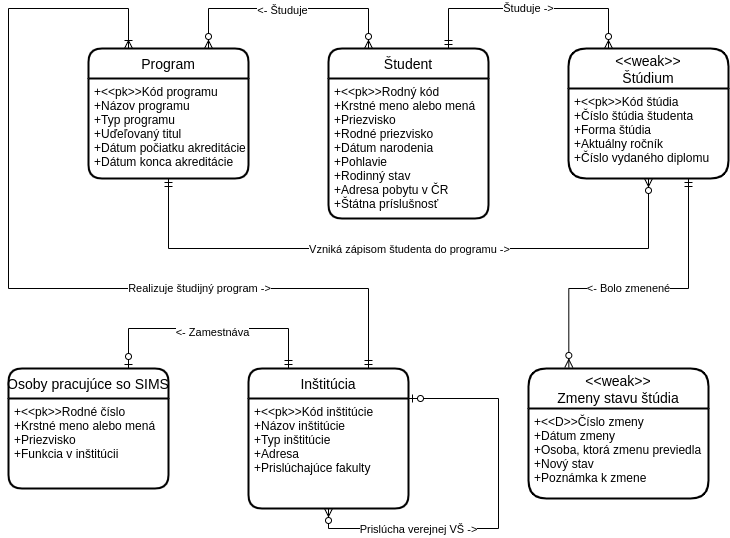

The diagram above was exported from draw.io. Its source (the exported page's mxGraphModel, read from the mxfile embedded in the PNG):
<mxGraphModel dx="814" dy="1604" grid="1" gridSize="10" guides="1" tooltips="1" connect="1" arrows="1" fold="1" page="1" pageScale="1" pageWidth="850" pageHeight="1100" math="0" shadow="0" extFonts="Permanent Marker^https://fonts.googleapis.com/css?family=Permanent+Marker">
  <root>
    <mxCell id="0" />
    <mxCell id="1" parent="0" />
    <mxCell id="BcqN9qgzgqd2-canYIgv-20" style="edgeStyle=orthogonalEdgeStyle;rounded=0;orthogonalLoop=1;jettySize=auto;html=1;exitX=0.75;exitY=0;exitDx=0;exitDy=0;entryX=0.25;entryY=0;entryDx=0;entryDy=0;startArrow=ERmandOne;startFill=0;endArrow=ERoneToMany;endFill=0;" parent="1" source="BcqN9qgzgqd2-canYIgv-1" target="BcqN9qgzgqd2-canYIgv-11" edge="1">
      <mxGeometry relative="1" as="geometry">
        <Array as="points">
          <mxPoint x="720" y="240" />
          <mxPoint x="360" y="240" />
          <mxPoint x="360" y="-40" />
          <mxPoint x="480" y="-40" />
        </Array>
      </mxGeometry>
    </mxCell>
    <mxCell id="BcqN9qgzgqd2-canYIgv-21" value="Realizuje študijný program -&amp;gt;" style="edgeLabel;html=1;align=center;verticalAlign=middle;resizable=0;points=[];" parent="BcqN9qgzgqd2-canYIgv-20" vertex="1" connectable="0">
      <mxGeometry x="-0.1694" y="-1" relative="1" as="geometry">
        <mxPoint x="115.94" as="offset" />
      </mxGeometry>
    </mxCell>
    <mxCell id="BcqN9qgzgqd2-canYIgv-1" value="Inštitúcia" style="swimlane;childLayout=stackLayout;horizontal=1;startSize=30;horizontalStack=0;rounded=1;fontSize=14;fontStyle=0;strokeWidth=2;resizeParent=0;resizeLast=1;shadow=0;dashed=0;align=center;" parent="1" vertex="1">
      <mxGeometry x="600" y="320" width="160" height="140" as="geometry" />
    </mxCell>
    <mxCell id="BcqN9qgzgqd2-canYIgv-2" value="+&lt;&lt;pk&gt;&gt;Kód inštitúcie&#10;+Názov inštitúcie&#10;+Typ inštitúcie&#10;+Adresa&#10;+Prislúchajúce fakulty" style="align=left;strokeColor=none;fillColor=none;spacingLeft=4;fontSize=12;verticalAlign=top;resizable=0;rotatable=0;part=1;" parent="BcqN9qgzgqd2-canYIgv-1" vertex="1">
      <mxGeometry y="30" width="160" height="110" as="geometry" />
    </mxCell>
    <mxCell id="BcqN9qgzgqd2-canYIgv-39" style="edgeStyle=orthogonalEdgeStyle;rounded=0;orthogonalLoop=1;jettySize=auto;html=1;exitX=1;exitY=0;exitDx=0;exitDy=0;entryX=0.5;entryY=1;entryDx=0;entryDy=0;startArrow=ERzeroToOne;startFill=1;endArrow=ERzeroToMany;endFill=1;" parent="BcqN9qgzgqd2-canYIgv-1" source="BcqN9qgzgqd2-canYIgv-2" target="BcqN9qgzgqd2-canYIgv-2" edge="1">
      <mxGeometry relative="1" as="geometry">
        <Array as="points">
          <mxPoint x="250" y="30" />
          <mxPoint x="250" y="160" />
          <mxPoint x="80" y="160" />
        </Array>
      </mxGeometry>
    </mxCell>
    <mxCell id="BcqN9qgzgqd2-canYIgv-40" value="Prislúcha verejnej VŠ -&amp;gt;" style="edgeLabel;html=1;align=center;verticalAlign=middle;resizable=0;points=[];" parent="BcqN9qgzgqd2-canYIgv-39" vertex="1" connectable="0">
      <mxGeometry x="0.5745" y="2" relative="1" as="geometry">
        <mxPoint x="22.69" y="-2" as="offset" />
      </mxGeometry>
    </mxCell>
    <mxCell id="BcqN9qgzgqd2-canYIgv-23" style="edgeStyle=orthogonalEdgeStyle;rounded=0;orthogonalLoop=1;jettySize=auto;html=1;exitX=0.25;exitY=0;exitDx=0;exitDy=0;entryX=0.75;entryY=0;entryDx=0;entryDy=0;startArrow=ERzeroToMany;startFill=1;endArrow=ERzeroToMany;endFill=1;" parent="1" source="BcqN9qgzgqd2-canYIgv-3" target="BcqN9qgzgqd2-canYIgv-11" edge="1">
      <mxGeometry relative="1" as="geometry">
        <Array as="points">
          <mxPoint x="720" y="-40" />
          <mxPoint x="560" y="-40" />
        </Array>
      </mxGeometry>
    </mxCell>
    <mxCell id="BcqN9qgzgqd2-canYIgv-34" value="&amp;lt;- Študuje" style="edgeLabel;html=1;align=center;verticalAlign=middle;resizable=0;points=[];" parent="BcqN9qgzgqd2-canYIgv-23" vertex="1" connectable="0">
      <mxGeometry x="0.305" y="1" relative="1" as="geometry">
        <mxPoint x="30.48" as="offset" />
      </mxGeometry>
    </mxCell>
    <mxCell id="BcqN9qgzgqd2-canYIgv-25" style="edgeStyle=orthogonalEdgeStyle;rounded=0;orthogonalLoop=1;jettySize=auto;html=1;exitX=0.75;exitY=0;exitDx=0;exitDy=0;entryX=0.25;entryY=0;entryDx=0;entryDy=0;startArrow=ERmandOne;startFill=0;endArrow=ERzeroToMany;endFill=1;" parent="1" source="BcqN9qgzgqd2-canYIgv-3" target="BcqN9qgzgqd2-canYIgv-5" edge="1">
      <mxGeometry relative="1" as="geometry">
        <Array as="points">
          <mxPoint x="800" y="-40" />
          <mxPoint x="960" y="-40" />
        </Array>
      </mxGeometry>
    </mxCell>
    <mxCell id="BcqN9qgzgqd2-canYIgv-36" value="Študuje -&amp;gt;" style="edgeLabel;html=1;align=center;verticalAlign=middle;resizable=0;points=[];" parent="BcqN9qgzgqd2-canYIgv-25" vertex="1" connectable="0">
      <mxGeometry x="-0.2586" y="1" relative="1" as="geometry">
        <mxPoint x="30.95" as="offset" />
      </mxGeometry>
    </mxCell>
    <mxCell id="BcqN9qgzgqd2-canYIgv-3" value="Študent" style="swimlane;childLayout=stackLayout;horizontal=1;startSize=30;horizontalStack=0;rounded=1;fontSize=14;fontStyle=0;strokeWidth=2;resizeParent=0;resizeLast=1;shadow=0;dashed=0;align=center;" parent="1" vertex="1">
      <mxGeometry x="680" width="160" height="170" as="geometry" />
    </mxCell>
    <mxCell id="BcqN9qgzgqd2-canYIgv-4" value="+&lt;&lt;pk&gt;&gt;Rodný kód&#10;+Krstné meno alebo mená&#10;+Priezvisko&#10;+Rodné priezvisko&#10;+Dátum narodenia&#10;+Pohlavie&#10;+Rodinný stav&#10;+Adresa pobytu v ČR&#10;+Štátna príslušnosť" style="align=left;strokeColor=none;fillColor=none;spacingLeft=4;fontSize=12;verticalAlign=top;resizable=0;rotatable=0;part=1;" parent="BcqN9qgzgqd2-canYIgv-3" vertex="1">
      <mxGeometry y="30" width="160" height="140" as="geometry" />
    </mxCell>
    <mxCell id="BcqN9qgzgqd2-canYIgv-26" style="edgeStyle=orthogonalEdgeStyle;rounded=0;orthogonalLoop=1;jettySize=auto;html=1;exitX=0.75;exitY=1;exitDx=0;exitDy=0;entryX=0.224;entryY=-0.008;entryDx=0;entryDy=0;entryPerimeter=0;startArrow=ERmandOne;startFill=0;endArrow=ERzeroToMany;endFill=1;" parent="1" source="BcqN9qgzgqd2-canYIgv-6" target="BcqN9qgzgqd2-canYIgv-7" edge="1">
      <mxGeometry relative="1" as="geometry">
        <Array as="points">
          <mxPoint x="1040" y="240" />
          <mxPoint x="920" y="240" />
        </Array>
      </mxGeometry>
    </mxCell>
    <mxCell id="BcqN9qgzgqd2-canYIgv-35" value="&amp;lt;- Bolo zmenené" style="edgeLabel;html=1;align=center;verticalAlign=middle;resizable=0;points=[];" parent="BcqN9qgzgqd2-canYIgv-26" vertex="1" connectable="0">
      <mxGeometry x="-0.314" y="-1" relative="1" as="geometry">
        <mxPoint x="-59.03" y="3.789999999999999" as="offset" />
      </mxGeometry>
    </mxCell>
    <mxCell id="BcqN9qgzgqd2-canYIgv-5" value="&lt;&lt;weak&gt;&gt;&#10;Štúdium" style="swimlane;childLayout=stackLayout;horizontal=1;startSize=40;horizontalStack=0;rounded=1;fontSize=14;fontStyle=0;strokeWidth=2;resizeParent=0;resizeLast=1;shadow=0;dashed=0;align=center;" parent="1" vertex="1">
      <mxGeometry x="920" width="160" height="130" as="geometry" />
    </mxCell>
    <mxCell id="BcqN9qgzgqd2-canYIgv-6" value="+&lt;&lt;pk&gt;&gt;Kód štúdia&#10;+Číslo štúdia študenta&#10;+Forma štúdia&#10;+Aktuálny ročník&#10;+Číslo vydaného diplomu" style="align=left;strokeColor=none;fillColor=none;spacingLeft=4;fontSize=12;verticalAlign=top;resizable=0;rotatable=0;part=1;" parent="BcqN9qgzgqd2-canYIgv-5" vertex="1">
      <mxGeometry y="40" width="160" height="90" as="geometry" />
    </mxCell>
    <mxCell id="BcqN9qgzgqd2-canYIgv-7" value="&lt;&lt;weak&gt;&gt;&#10;Zmeny stavu štúdia" style="swimlane;childLayout=stackLayout;horizontal=1;startSize=40;horizontalStack=0;rounded=1;fontSize=14;fontStyle=0;strokeWidth=2;resizeParent=0;resizeLast=1;shadow=0;dashed=0;align=center;" parent="1" vertex="1">
      <mxGeometry x="880" y="320" width="180" height="130" as="geometry" />
    </mxCell>
    <mxCell id="BcqN9qgzgqd2-canYIgv-8" value="+&lt;&lt;D&gt;&gt;Číslo zmeny&#10;+Dátum zmeny&#10;+Osoba, ktorá zmenu previedla&#10;+Nový stav&#10;+Poznámka k zmene" style="align=left;strokeColor=none;fillColor=none;spacingLeft=4;fontSize=12;verticalAlign=top;resizable=0;rotatable=0;part=1;" parent="BcqN9qgzgqd2-canYIgv-7" vertex="1">
      <mxGeometry y="40" width="180" height="90" as="geometry" />
    </mxCell>
    <mxCell id="BcqN9qgzgqd2-canYIgv-11" value="Program" style="swimlane;childLayout=stackLayout;horizontal=1;startSize=30;horizontalStack=0;rounded=1;fontSize=14;fontStyle=0;strokeWidth=2;resizeParent=0;resizeLast=1;shadow=0;dashed=0;align=center;" parent="1" vertex="1">
      <mxGeometry x="440" width="160" height="130" as="geometry" />
    </mxCell>
    <mxCell id="BcqN9qgzgqd2-canYIgv-12" value="+&lt;&lt;pk&gt;&gt;Kód programu&#10;+Názov programu&#10;+Typ programu&#10;+Uďeľovaný titul&#10;+Dátum počiatku akreditácie&#10;+Dátum konca akreditácie" style="align=left;strokeColor=none;fillColor=none;spacingLeft=4;fontSize=12;verticalAlign=top;resizable=0;rotatable=0;part=1;" parent="BcqN9qgzgqd2-canYIgv-11" vertex="1">
      <mxGeometry y="30" width="160" height="100" as="geometry" />
    </mxCell>
    <mxCell id="BcqN9qgzgqd2-canYIgv-29" style="edgeStyle=orthogonalEdgeStyle;rounded=0;orthogonalLoop=1;jettySize=auto;html=1;exitX=0.75;exitY=0;exitDx=0;exitDy=0;entryX=0.25;entryY=0;entryDx=0;entryDy=0;startArrow=ERzeroToOne;startFill=1;endArrow=ERmandOne;endFill=0;" parent="1" source="BcqN9qgzgqd2-canYIgv-27" target="BcqN9qgzgqd2-canYIgv-1" edge="1">
      <mxGeometry relative="1" as="geometry">
        <Array as="points">
          <mxPoint x="480" y="280" />
          <mxPoint x="640" y="280" />
        </Array>
      </mxGeometry>
    </mxCell>
    <mxCell id="BcqN9qgzgqd2-canYIgv-33" value="&amp;lt;- Zamestnáva" style="edgeLabel;html=1;align=center;verticalAlign=middle;resizable=0;points=[];" parent="BcqN9qgzgqd2-canYIgv-29" vertex="1" connectable="0">
      <mxGeometry x="0.1862" y="-3" relative="1" as="geometry">
        <mxPoint x="-18.66" as="offset" />
      </mxGeometry>
    </mxCell>
    <mxCell id="BcqN9qgzgqd2-canYIgv-27" value="Osoby pracujúce so SIMS" style="swimlane;childLayout=stackLayout;horizontal=1;startSize=30;horizontalStack=0;rounded=1;fontSize=14;fontStyle=0;strokeWidth=2;resizeParent=0;resizeLast=1;shadow=0;dashed=0;align=center;" parent="1" vertex="1">
      <mxGeometry x="360" y="320" width="160" height="120" as="geometry" />
    </mxCell>
    <mxCell id="BcqN9qgzgqd2-canYIgv-28" value="+&lt;&lt;pk&gt;&gt;Rodné číslo&#10;+Krstné meno alebo mená&#10;+Priezvisko&#10;+Funkcia v inštitúcii" style="align=left;strokeColor=none;fillColor=none;spacingLeft=4;fontSize=12;verticalAlign=top;resizable=0;rotatable=0;part=1;" parent="BcqN9qgzgqd2-canYIgv-27" vertex="1">
      <mxGeometry y="30" width="160" height="90" as="geometry" />
    </mxCell>
    <mxCell id="BcqN9qgzgqd2-canYIgv-37" style="edgeStyle=orthogonalEdgeStyle;rounded=0;orthogonalLoop=1;jettySize=auto;html=1;exitX=0.5;exitY=1;exitDx=0;exitDy=0;entryX=0.5;entryY=1;entryDx=0;entryDy=0;startArrow=ERmandOne;startFill=0;endArrow=ERzeroToMany;endFill=1;" parent="1" source="BcqN9qgzgqd2-canYIgv-12" target="BcqN9qgzgqd2-canYIgv-6" edge="1">
      <mxGeometry relative="1" as="geometry">
        <Array as="points">
          <mxPoint x="520" y="200" />
          <mxPoint x="1000" y="200" />
        </Array>
      </mxGeometry>
    </mxCell>
    <mxCell id="BcqN9qgzgqd2-canYIgv-38" value="Vzniká zápisom študenta do programu -&amp;gt;" style="edgeLabel;html=1;align=center;verticalAlign=middle;resizable=0;points=[];" parent="BcqN9qgzgqd2-canYIgv-37" vertex="1" connectable="0">
      <mxGeometry x="-0.1925" relative="1" as="geometry">
        <mxPoint x="60" as="offset" />
      </mxGeometry>
    </mxCell>
  </root>
</mxGraphModel>